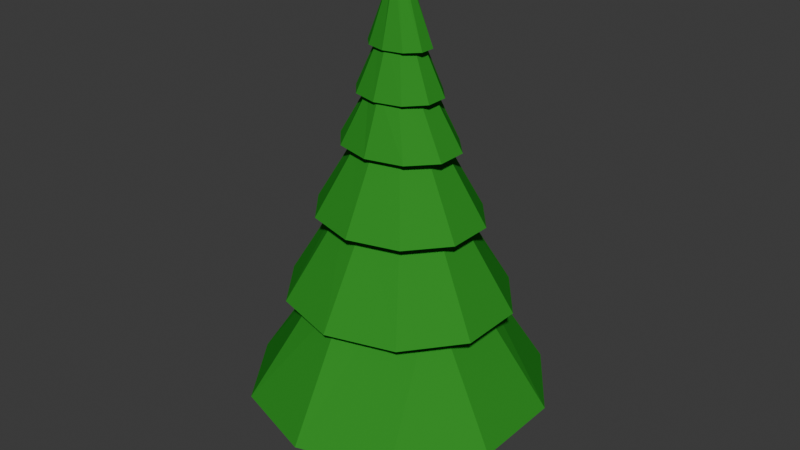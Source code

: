 # Source: pine_tree.blend  (saved by Blender 4.0.36; exported with 4.5.12 LTS)
import bpy
from mathutils import Matrix  # noqa: F401  (used for matrix-valued properties, if any)

bpy.ops.wm.read_factory_settings(use_empty=True)
scene = bpy.context.scene
scene.name = 'Scene'

# ---- collections
col_collection = bpy.data.collections.new('Collection'); scene.collection.children.link(col_collection)

# ---- materials (node trees are filled in below, after node groups)
mat_material_001 = bpy.data.materials.new('Material.001')
mat_material_001.use_transparent_shadow = False
mat_material_001.diffuse_color = (0.3355, 0.1655, 0.04398, 1.0)
mat_material_002 = bpy.data.materials.new('Material.002')
mat_material_002.use_transparent_shadow = False
mat_material_002.diffuse_color = (0.03563, 0.2839, 0.027, 1.0)

# ---- material node trees

# ---- world
world_world = bpy.data.worlds.new('World'); scene.world = world_world
world_world.use_nodes = True; world_world.node_tree.nodes.clear()
_N = world_world.node_tree.nodes; _L = world_world.node_tree.links
n0 = _N.new('ShaderNodeOutputWorld'); n0.name = 'World Output'; n0.location = (300, 300)
n1 = _N.new('ShaderNodeBackground'); n1.name = 'Background'; n1.location = (10, 300)
n1.inputs[0].default_value = (0.05088, 0.05088, 0.05088, 1.0)
_L.new(n1.outputs[0], n0.inputs[0])
n0.is_active_output = True
world_world.color = (0.05088, 0.05088, 0.05088)
world_world.use_sun_shadow = False
world_world.sun_shadow_jitter_overblur = 0.0

# ---- meshes
me_cylinder = bpy.data.meshes.new('Cylinder')
me_cylinder.from_pydata([(0.0, 1.0, 0.0009961), (7.454e-10, 0.8439, 0.5554), (0.7071, 0.7071, 0.0009961), (0.6364, 0.5967, 0.5554), (1.0, 0.0, 0.0009961), (0.9, 4.645e-10, 0.5554), (0.7071, -0.7071, 0.0009961), (0.6364, -0.5967, 0.5554), (0.0, -1.0, 0.0009961), (7.454e-10, -0.8439, 0.5554), (-0.7071, -0.7071, 0.0009961), (-0.6364, -0.5967, 0.5554), (-1.0, 0.0, 0.0009961), (-0.9, 4.645e-10, 0.5554), (-0.7071, 0.7071, 0.0009961), (-0.6364, 0.5967, 0.5554), (0.4997, 0.5046, 1.958), (2.186e-09, 0.7136, 1.958), (0.7066, 1.543e-09, 1.958), (0.4997, -0.5046, 1.958), (2.186e-09, -0.7136, 1.958), (-0.4997, -0.5046, 1.958), (-0.7066, 1.543e-09, 1.958), (-0.4997, 0.5046, 1.958), (0.3555, 0.4001, 3.68), (1.132e-09, 0.5659, 3.68), (0.5027, 2.766e-09, 3.68), (0.3555, -0.4001, 3.68), (1.132e-09, -0.5659, 3.68), (-0.3555, -0.4001, 3.68), (-0.5027, 2.766e-09, 3.68), (-0.3555, 0.4001, 3.68), (0.2176, 0.2655, 5.28), (-7.518e-10, 0.3754, 5.28), (0.3077, 4.342e-09, 5.28), (0.2176, -0.2655, 5.28), (-7.518e-10, -0.3754, 5.28), (-0.2176, -0.2655, 5.28), (-0.3077, 4.342e-09, 5.28), (-0.2176, 0.2655, 5.28), (0.09319, 0.1222, 6.621), (-4.114e-07, 0.1729, 6.621), (0.1318, 6.019e-09, 6.621), (0.09319, -0.1222, 6.621), (-4.114e-07, -0.1729, 6.621), (-0.09319, -0.1222, 6.621), (-0.1318, 6.019e-09, 6.621), (-0.09319, 0.1222, 6.621), (0.02459, 0.06124, 7.282), (-4.061e-07, 0.0866, 7.282), (0.03477, 6.734e-09, 7.282), (0.02459, -0.06124, 7.282), (-4.061e-07, -0.0866, 7.282), (-0.02459, -0.06124, 7.282), (-0.03477, 6.734e-09, 7.282), (-0.02459, 0.06124, 7.282)], [], [(0, 1, 3, 2), (2, 3, 5, 4), (4, 5, 7, 6), (6, 7, 9, 8), (8, 9, 11, 10), (10, 11, 13, 12), (9, 7, 19, 20), (12, 13, 15, 14), (14, 15, 1, 0), (0, 2, 4, 6, 8, 10, 12, 14), (17, 23, 31, 25), (15, 13, 22, 23), (5, 3, 16, 18), (11, 9, 20, 21), (1, 15, 23, 17), (3, 1, 17, 16), (7, 5, 18, 19), (13, 11, 21, 22), (27, 26, 34, 35), (22, 21, 29, 30), (20, 19, 27, 28), (18, 16, 24, 26), (23, 22, 30, 31), (21, 20, 28, 29), (19, 18, 26, 27), (16, 17, 25, 24), (39, 38, 46, 47), (24, 25, 33, 32), (25, 31, 39, 33), (30, 29, 37, 38), (28, 27, 35, 36), (26, 24, 32, 34), (31, 30, 38, 39), (29, 28, 36, 37), (44, 43, 51, 52), (37, 36, 44, 45), (35, 34, 42, 43), (32, 33, 41, 40), (33, 39, 47, 41), (38, 37, 45, 46), (36, 35, 43, 44), (34, 32, 40, 42), (48, 49, 55, 54, 53, 52, 51, 50), (42, 40, 48, 50), (47, 46, 54, 55), (45, 44, 52, 53), (43, 42, 50, 51), (40, 41, 49, 48), (41, 47, 55, 49), (46, 45, 53, 54)])
_uv = me_cylinder.uv_layers.new(name='UVMap')
_uv.uv.foreach_set('vector', [1.0, 0.5, 1.0, 1.0, 0.875, 1.0, 0.875, 0.5, 0.875, 0.5, 0.875, 1.0, 0.75, 1.0, 0.75, 0.5, 0.75, 0.5, 0.75, 1.0, 0.625, 1.0, 0.625, 0.5, 0.625, 0.5, 0.625, 1.0, 0.5, 1.0, 0.5, 0.5, 0.5, 0.5, 0.5, 1.0, 0.375, 1.0, 0.375, 0.5, 0.375, 0.5, 0.375, 1.0, 0.25, 1.0, 0.25, 0.5, 0.5, 1.0, 0.625, 1.0, 0.625, 1.0, 0.5, 1.0, 0.25, 0.5, 0.25, 1.0, 0.125, 1.0, 0.125, 0.5, 0.125, 0.5, 0.125, 1.0, 0.0, 1.0, 0.0, 0.5, 0.75, 0.49, 0.9197, 0.4197, 0.99, 0.25, 0.9197, 0.08029, 0.75, 0.01, 0.5803, 0.08029, 0.51, 0.25, 0.5803, 0.4197, 0.0, 1.0, 0.125, 1.0, 0.125, 1.0, 0.0, 1.0, 0.125, 1.0, 0.25, 1.0, 0.25, 1.0, 0.125, 1.0, 0.75, 1.0, 0.875, 1.0, 0.875, 1.0, 0.75, 1.0, 0.375, 1.0, 0.5, 1.0, 0.5, 1.0, 0.375, 1.0, 0.0, 1.0, 0.125, 1.0, 0.125, 1.0, 0.0, 1.0, 0.875, 1.0, 1.0, 1.0, 1.0, 1.0, 0.875, 1.0, 0.625, 1.0, 0.75, 1.0, 0.75, 1.0, 0.625, 1.0, 0.25, 1.0, 0.375, 1.0, 0.375, 1.0, 0.25, 1.0, 0.625, 1.0, 0.75, 1.0, 0.75, 1.0, 0.625, 1.0, 0.25, 1.0, 0.375, 1.0, 0.375, 1.0, 0.25, 1.0, 0.5, 1.0, 0.625, 1.0, 0.625, 1.0, 0.5, 1.0, 0.75, 1.0, 0.875, 1.0, 0.875, 1.0, 0.75, 1.0, 0.125, 1.0, 0.25, 1.0, 0.25, 1.0, 0.125, 1.0, 0.375, 1.0, 0.5, 1.0, 0.5, 1.0, 0.375, 1.0, 0.625, 1.0, 0.75, 1.0, 0.75, 1.0, 0.625, 1.0, 0.875, 1.0, 1.0, 1.0, 1.0, 1.0, 0.875, 1.0, 0.125, 1.0, 0.25, 1.0, 0.25, 1.0, 0.125, 1.0, 0.875, 1.0, 1.0, 1.0, 1.0, 1.0, 0.875, 1.0, 0.0, 1.0, 0.125, 1.0, 0.125, 1.0, 0.0, 1.0, 0.25, 1.0, 0.375, 1.0, 0.375, 1.0, 0.25, 1.0, 0.5, 1.0, 0.625, 1.0, 0.625, 1.0, 0.5, 1.0, 0.75, 1.0, 0.875, 1.0, 0.875, 1.0, 0.75, 1.0, 0.125, 1.0, 0.25, 1.0, 0.25, 1.0, 0.125, 1.0, 0.375, 1.0, 0.5, 1.0, 0.5, 1.0, 0.375, 1.0, 0.5, 1.0, 0.625, 1.0, 0.625, 1.0, 0.5, 1.0, 0.375, 1.0, 0.5, 1.0, 0.5, 1.0, 0.375, 1.0, 0.625, 1.0, 0.75, 1.0, 0.75, 1.0, 0.625, 1.0, 0.875, 1.0, 1.0, 1.0, 1.0, 1.0, 0.875, 1.0, 0.0, 1.0, 0.125, 1.0, 0.125, 1.0, 0.0, 1.0, 0.25, 1.0, 0.375, 1.0, 0.375, 1.0, 0.25, 1.0, 0.5, 1.0, 0.625, 1.0, 0.625, 1.0, 0.5, 1.0, 0.75, 1.0, 0.875, 1.0, 0.875, 1.0, 0.75, 1.0, 0.4197, 0.4197, 0.25, 0.49, 0.08029, 0.4197, 0.01, 0.25, 0.08029, 0.08029, 0.25, 0.01, 0.4197, 0.08029, 0.49, 0.25, 0.75, 1.0, 0.875, 1.0, 0.875, 1.0, 0.75, 1.0, 0.125, 1.0, 0.25, 1.0, 0.25, 1.0, 0.125, 1.0, 0.375, 1.0, 0.5, 1.0, 0.5, 1.0, 0.375, 1.0, 0.625, 1.0, 0.75, 1.0, 0.75, 1.0, 0.625, 1.0, 0.875, 1.0, 1.0, 1.0, 1.0, 1.0, 0.875, 1.0, 0.0, 1.0, 0.125, 1.0, 0.125, 1.0, 0.0, 1.0, 0.25, 1.0, 0.375, 1.0, 0.375, 1.0, 0.25, 1.0])
me_cylinder.materials.append(mat_material_001)
me_cylinder.update()
me_circle = bpy.data.meshes.new('Circle')
me_circle.from_pydata([(-0.0004602, 0.9125, -0.08223), (-0.5368, 0.7382, -0.08223), (-0.8683, 0.282, -0.08223), (-0.8683, -0.282, -0.08223), (-0.5368, -0.7382, -0.08223), (-0.0004602, -0.9125, -0.08223), (0.5359, -0.7382, -0.08223), (0.8674, -0.282, -0.08223), (0.8674, 0.282, -0.08223), (0.5359, 0.7382, -0.08223), (-0.01006, 0.4479, 0.7018), (-0.2273, 0.3624, 0.7018), (-0.3615, 0.1384, 0.7018), (-0.3615, -0.1384, 0.7018), (-0.2273, -0.3624, 0.7018), (-0.01006, -0.4479, 0.7018), (0.2072, -0.3624, 0.7018), (0.3414, -0.1384, 0.7018), (0.3414, 0.1384, 0.7018), (0.2072, 0.3624, 0.7018), (-0.004676, 0.6622, 0.5465), (-0.4256, 0.5358, 0.5465), (-0.6857, 0.2046, 0.5465), (-0.6857, -0.2046, 0.5465), (-0.4256, -0.5358, 0.5465), (-0.004676, -0.6622, 0.5465), (0.4162, -0.5358, 0.5465), (0.6764, -0.2046, 0.5465), (0.6764, 0.2046, 0.5465), (0.4162, 0.5358, 0.5465), (-0.001753, 0.2782, 1.189), (-0.1925, 0.2251, 1.189), (-0.3104, 0.08598, 1.189), (-0.3104, -0.08598, 1.189), (-0.1925, -0.2251, 1.189), (-0.001753, -0.2782, 1.189), (0.189, -0.2251, 1.189), (0.3069, -0.08598, 1.189), (0.3069, 0.08598, 1.189), (0.189, 0.2251, 1.189), (-0.001386, 0.4679, 1.069), (-0.3164, 0.3785, 1.069), (-0.5111, 0.1446, 1.069), (-0.5111, -0.1446, 1.069), (-0.3164, -0.3785, 1.069), (-0.001386, -0.4679, 1.069), (0.3136, -0.3785, 1.069), (0.5083, -0.1446, 1.069), (0.5083, 0.1446, 1.069), (0.3136, 0.3785, 1.069), (0.0008012, 0.219, 1.55), (-0.1419, 0.1772, 1.55), (-0.2302, 0.06767, 1.55), (-0.2302, -0.06767, 1.55), (-0.1419, -0.1772, 1.55), (0.0008012, -0.219, 1.55), (0.1435, -0.1772, 1.55), (0.2318, -0.06767, 1.55), (0.2318, 0.06767, 1.55), (0.1435, 0.1772, 1.55), (0.001846, 0.3075, 1.499), (-0.224, 0.2488, 1.499), (-0.3636, 0.09503, 1.499), (-0.3636, -0.09503, 1.499), (-0.224, -0.2488, 1.499), (0.001846, -0.3075, 1.499), (0.2277, -0.2488, 1.499), (0.3673, -0.09503, 1.499), (0.3673, 0.09503, 1.499), (0.2277, 0.2488, 1.499), (0.003414, 0.179, 1.844), (-0.09893, 0.1448, 1.844), (-0.1622, 0.0553, 1.844), (-0.1622, -0.0553, 1.844), (-0.09893, -0.1448, 1.844), (0.003414, -0.179, 1.844), (0.1058, -0.1448, 1.844), (0.169, -0.0553, 1.844), (0.169, 0.0553, 1.844), (0.1058, 0.1448, 1.844), (-0.001529, 0.2234, 1.8), (-0.1621, 0.1807, 1.8), (-0.2614, 0.06903, 1.8), (-0.2614, -0.06903, 1.8), (-0.1621, -0.1807, 1.8), (-0.001529, -0.2234, 1.8), (0.1591, -0.1807, 1.8), (0.2583, -0.06903, 1.8), (0.2583, 0.06903, 1.8), (0.1591, 0.1807, 1.8), (-0.0004144, 0.1118, 2.117), (-0.07319, 0.09047, 2.117), (-0.1182, 0.03456, 2.117), (-0.1182, -0.03456, 2.117), (-0.07319, -0.09047, 2.117), (-0.0004144, -0.1118, 2.117), (0.07236, -0.09047, 2.117), (0.1173, -0.03456, 2.117), (0.1173, 0.03456, 2.117), (0.07236, 0.09047, 2.117), (-0.0004977, 0.1495, 2.069), (-0.1184, 0.121, 2.069), (-0.1913, 0.04621, 2.069), (-0.1913, -0.04621, 2.069), (-0.1184, -0.121, 2.069), (-0.0004977, -0.1495, 2.069), (0.1174, -0.121, 2.069), (0.1903, -0.04621, 2.069), (0.1903, 0.04621, 2.069), (0.1174, 0.121, 2.069), (0.0003208, 0.04432, 2.493), (-0.01861, 0.03585, 2.493), (-0.03032, 0.01369, 2.493), (-0.03032, -0.01369, 2.493), (-0.01861, -0.03585, 2.493), (0.0003208, -0.04431, 2.493), (0.01926, -0.03585, 2.493), (0.03096, -0.01369, 2.493), (0.03096, 0.01369, 2.493), (0.01926, 0.03585, 2.493)], [], [(7, 8, 18, 17), (4, 5, 15, 14), (1, 2, 12, 11), (8, 9, 19, 18), (5, 6, 16, 15), (2, 3, 13, 12), (9, 0, 10, 19), (6, 7, 17, 16), (3, 4, 14, 13), (0, 1, 11, 10), (28, 27, 37, 38), (25, 24, 34, 35), (22, 21, 31, 32), (29, 28, 38, 39), (26, 25, 35, 36), (23, 22, 32, 33), (20, 29, 39, 30), (27, 26, 36, 37), (24, 23, 33, 34), (21, 20, 30, 31), (48, 47, 57, 58), (45, 44, 54, 55), (42, 41, 51, 52), (49, 48, 58, 59), (46, 45, 55, 56), (43, 42, 52, 53), (40, 49, 59, 50), (47, 46, 56, 57), (44, 43, 53, 54), (41, 40, 50, 51), (68, 67, 77, 78), (65, 64, 74, 75), (62, 61, 71, 72), (69, 68, 78, 79), (66, 65, 75, 76), (63, 62, 72, 73), (60, 69, 79, 70), (67, 66, 76, 77), (64, 63, 73, 74), (61, 60, 70, 71), (88, 87, 97, 98), (85, 84, 94, 95), (82, 81, 91, 92), (89, 88, 98, 99), (86, 85, 95, 96), (83, 82, 92, 93), (80, 89, 99, 90), (87, 86, 96, 97), (84, 83, 93, 94), (81, 80, 90, 91), (108, 107, 117, 118), (105, 104, 114, 115), (102, 101, 111, 112), (109, 108, 118, 119), (106, 105, 115, 116), (103, 102, 112, 113), (100, 109, 119, 110), (107, 106, 116, 117), (104, 103, 113, 114), (101, 100, 110, 111)])
_uv = me_circle.uv_layers.new(name='UVMap')
_uv.uv.foreach_set('vector', [0.0, 0.0, 0.0, 0.0, 0.0, 0.0, 0.0, 0.0, 0.0, 0.0, 0.0, 0.0, 0.0, 0.0, 0.0, 0.0, 0.0, 0.0, 0.0, 0.0, 0.0, 0.0, 0.0, 0.0, 0.0, 0.0, 0.0, 0.0, 0.0, 0.0, 0.0, 0.0, 0.0, 0.0, 0.0, 0.0, 0.0, 0.0, 0.0, 0.0, 0.0, 0.0, 0.0, 0.0, 0.0, 0.0, 0.0, 0.0, 0.0, 0.0, 0.0, 0.0, 0.0, 0.0, 0.0, 0.0, 0.0, 0.0, 0.0, 0.0, 0.0, 0.0, 0.0, 0.0, 0.0, 0.0, 0.0, 0.0, 0.0, 0.0, 0.0, 0.0, 0.0, 0.0, 0.0, 0.0, 0.0, 0.0, 0.0, 0.0, 0.0, 0.0, 0.0, 0.0, 0.0, 0.0, 0.0, 0.0, 0.0, 0.0, 0.0, 0.0, 0.0, 0.0, 0.0, 0.0, 0.0, 0.0, 0.0, 0.0, 0.0, 0.0, 0.0, 0.0, 0.0, 0.0, 0.0, 0.0, 0.0, 0.0, 0.0, 0.0, 0.0, 0.0, 0.0, 0.0, 0.0, 0.0, 0.0, 0.0, 0.0, 0.0, 0.0, 0.0, 0.0, 0.0, 0.0, 0.0, 0.0, 0.0, 0.0, 0.0, 0.0, 0.0, 0.0, 0.0, 0.0, 0.0, 0.0, 0.0, 0.0, 0.0, 0.0, 0.0, 0.0, 0.0, 0.0, 0.0, 0.0, 0.0, 0.0, 0.0, 0.0, 0.0, 0.0, 0.0, 0.0, 0.0, 0.0, 0.0, 0.0, 0.0, 0.0, 0.0, 0.0, 0.0, 0.0, 0.0, 0.0, 0.0, 0.0, 0.0, 0.0, 0.0, 0.0, 0.0, 0.0, 0.0, 0.0, 0.0, 0.0, 0.0, 0.0, 0.0, 0.0, 0.0, 0.0, 0.0, 0.0, 0.0, 0.0, 0.0, 0.0, 0.0, 0.0, 0.0, 0.0, 0.0, 0.0, 0.0, 0.0, 0.0, 0.0, 0.0, 0.0, 0.0, 0.0, 0.0, 0.0, 0.0, 0.0, 0.0, 0.0, 0.0, 0.0, 0.0, 0.0, 0.0, 0.0, 0.0, 0.0, 0.0, 0.0, 0.0, 0.0, 0.0, 0.0, 0.0, 0.0, 0.0, 0.0, 0.0, 0.0, 0.0, 0.0, 0.0, 0.0, 0.0, 0.0, 0.0, 0.0, 0.0, 0.0, 0.0, 0.0, 0.0, 0.0, 0.0, 0.0, 0.0, 0.0, 0.0, 0.0, 0.0, 0.0, 0.0, 0.0, 0.0, 0.0, 0.0, 0.0, 0.0, 0.0, 0.0, 0.0, 0.0, 0.0, 0.0, 0.0, 0.0, 0.0, 0.0, 0.0, 0.0, 0.0, 0.0, 0.0, 0.0, 0.0, 0.0, 0.0, 0.0, 0.0, 0.0, 0.0, 0.0, 0.0, 0.0, 0.0, 0.0, 0.0, 0.0, 0.0, 0.0, 0.0, 0.0, 0.0, 0.0, 0.0, 0.0, 0.0, 0.0, 0.0, 0.0, 0.0, 0.0, 0.0, 0.0, 0.0, 0.0, 0.0, 0.0, 0.0, 0.0, 0.0, 0.0, 0.0, 0.0, 0.0, 0.0, 0.0, 0.0, 0.0, 0.0, 0.0, 0.0, 0.0, 0.0, 0.0, 0.0, 0.0, 0.0, 0.0, 0.0, 0.0, 0.0, 0.0, 0.0, 0.0, 0.0, 0.0, 0.0, 0.0, 0.0, 0.0, 0.0, 0.0, 0.0, 0.0, 0.0, 0.0, 0.0, 0.0, 0.0, 0.0, 0.0, 0.0, 0.0, 0.0, 0.0, 0.0, 0.0, 0.0, 0.0, 0.0, 0.0, 0.0, 0.0, 0.0, 0.0, 0.0, 0.0, 0.0, 0.0, 0.0, 0.0, 0.0, 0.0, 0.0, 0.0, 0.0, 0.0, 0.0, 0.0, 0.0, 0.0, 0.0, 0.0, 0.0, 0.0, 0.0, 0.0, 0.0, 0.0, 0.0, 0.0, 0.0, 0.0, 0.0, 0.0, 0.0, 0.0, 0.0, 0.0, 0.0, 0.0, 0.0, 0.0, 0.0, 0.0, 0.0, 0.0, 0.0, 0.0, 0.0, 0.0, 0.0, 0.0, 0.0, 0.0, 0.0, 0.0, 0.0, 0.0, 0.0, 0.0, 0.0, 0.0, 0.0, 0.0, 0.0, 0.0, 0.0, 0.0, 0.0, 0.0, 0.0, 0.0, 0.0, 0.0, 0.0, 0.0, 0.0, 0.0, 0.0, 0.0, 0.0, 0.0, 0.0, 0.0, 0.0, 0.0, 0.0, 0.0, 0.0, 0.0, 0.0, 0.0, 0.0, 0.0, 0.0, 0.0, 0.0, 0.0, 0.0, 0.0, 0.0, 0.0, 0.0, 0.0, 0.0, 0.0, 0.0, 0.0, 0.0, 0.0, 0.0, 0.0, 0.0, 0.0])
me_circle.materials.append(mat_material_002)
me_circle.update()

# ---- objects
ob_cylinder = bpy.data.objects.new('Cylinder', me_cylinder)
ob_circle = bpy.data.objects.new('Circle', me_circle)

# ---- transforms, parenting, visibility, modifiers, constraints
ob_cylinder.location = (0.0, 0.0, 0.0)
ob_cylinder.scale = (0.7405, 0.7405, 0.7549)
ob_circle.location = (0.0, 0.0, 0.9883)
ob_circle.scale = (1.83, 1.83, 1.83)
_m = ob_circle.modifiers.new('Solidify', 'SOLIDIFY')
_m.thickness = -0.02

# ---- collection membership
col_collection.objects.link(ob_cylinder)
col_collection.objects.link(ob_circle)

# ---- scene / render settings (as saved in the file)
scene.frame_start = 1; scene.frame_end = 250; scene.frame_set(1)
scene.render.engine = 'BLENDER_EEVEE_NEXT'
scene.cycles.sampling_pattern = 'TABULATED_SOBOL'
bpy.context.view_layer.update()

# ---- added for rendering (the .blend has no active camera and no usable light): camera, sun
cam_auto = bpy.data.cameras.new('AutoCamera')
cam_auto.lens = 50.0
cam_auto.sensor_width = 36.0
cam_auto.clip_end = 1000.0
ob_auto_camera = bpy.data.objects.new('AutoCamera', cam_auto)
scene.collection.objects.link(ob_auto_camera)
ob_auto_camera.location = (6.72424, -8.07028, 8.15572)
ob_auto_camera.rotation_euler = (1.09748, -7.21219e-08, 0.694738)
scene.camera = ob_auto_camera
light_auto_sun = bpy.data.lights.new('AutoSun', 'SUN')
light_auto_sun.energy = 3.0
light_auto_sun.angle = 0.0523599
ob_auto_sun = bpy.data.objects.new('AutoSun', light_auto_sun)
scene.collection.objects.link(ob_auto_sun)
ob_auto_sun.rotation_euler = (0.872665, 0.174533, 0.523599)
bpy.context.view_layer.update()
